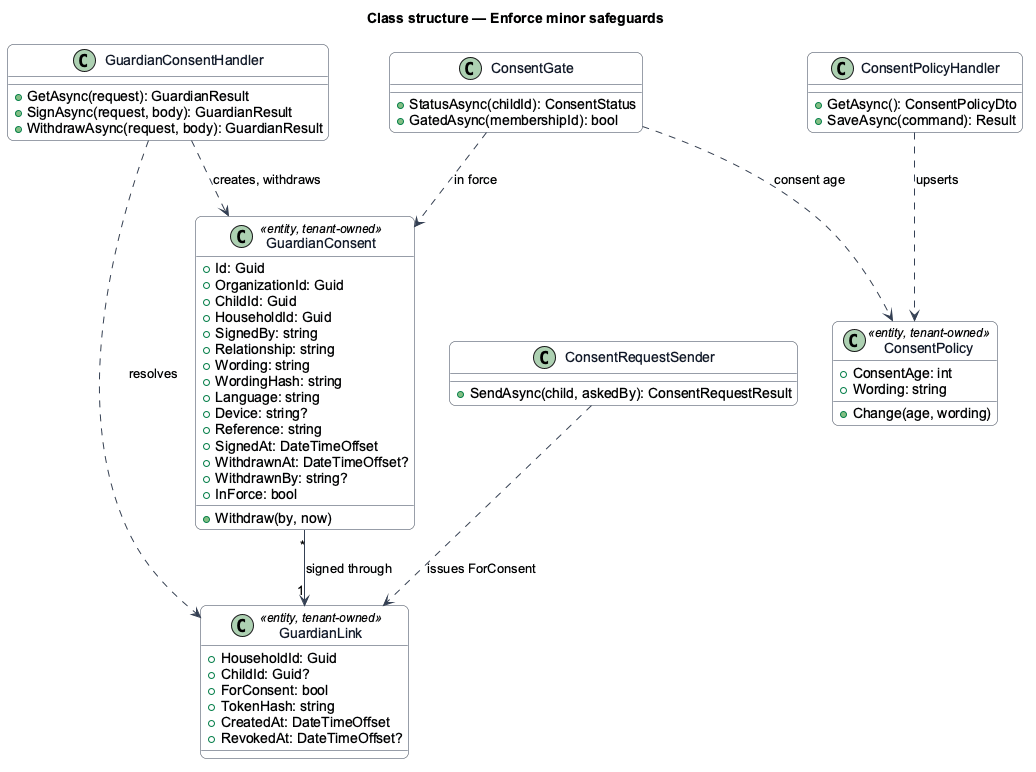

The diagram above was rendered by PlantUML. Its source (embedded in the PNG):
@startuml
skinparam backgroundColor #FFFFFF
skinparam shadowing false
skinparam roundcorner 12
skinparam defaultFontName Arial
skinparam ArrowColor #344054
skinparam class {
  BorderColor #344054
  FontColor #101828
  BackgroundColor #F9FAFB
}
title Class structure — Enforce minor safeguards
class GuardianConsent <<entity, tenant-owned>> {
  +Id: Guid
  +OrganizationId: Guid
  +ChildId: Guid
  +HouseholdId: Guid
  +SignedBy: string
  +Relationship: string
  +Wording: string
  +WordingHash: string
  +Language: string
  +Device: string?
  +Reference: string
  +SignedAt: DateTimeOffset
  +WithdrawnAt: DateTimeOffset?
  +WithdrawnBy: string?
  +InForce: bool
  +Withdraw(by, now)
}
class GuardianLink <<entity, tenant-owned>> {
  +HouseholdId: Guid
  +ChildId: Guid?
  +ForConsent: bool
  +TokenHash: string
  +CreatedAt: DateTimeOffset
  +RevokedAt: DateTimeOffset?
}
class ConsentPolicy <<entity, tenant-owned>> {
  +ConsentAge: int
  +Wording: string
  +Change(age, wording)
}
class ConsentGate {
  +StatusAsync(childId): ConsentStatus
  +GatedAsync(membershipId): bool
}

class GuardianConsentHandler {
  +GetAsync(request): GuardianResult
  +SignAsync(request, body): GuardianResult
  +WithdrawAsync(request, body): GuardianResult
}
class ConsentRequestSender {
  +SendAsync(child, askedBy): ConsentRequestResult
}
class ConsentPolicyHandler {
  +GetAsync(): ConsentPolicyDto
  +SaveAsync(command): Result
}
GuardianConsentHandler ..> GuardianLink : resolves
GuardianConsentHandler ..> GuardianConsent : creates, withdraws
ConsentGate ..> ConsentPolicy : consent age
ConsentGate ..> GuardianConsent : in force
ConsentRequestSender ..> GuardianLink : issues ForConsent
ConsentPolicyHandler ..> ConsentPolicy : upserts
GuardianConsent "*" --> "1" GuardianLink : signed through
@enduml